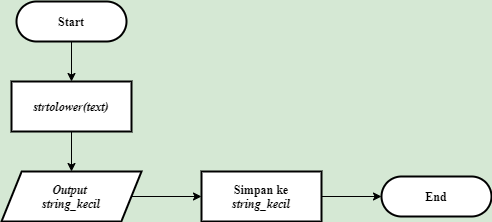

The diagram above was exported from draw.io. Its source (the exported page's mxGraphModel, read from the mxfile embedded in the PNG):
<mxGraphModel dx="1019" dy="555" grid="1" gridSize="10" guides="1" tooltips="1" connect="1" arrows="1" fold="1" page="1" pageScale="1" pageWidth="827" pageHeight="1169" background="#D5E8D4" math="0" shadow="0">
  <root>
    <mxCell id="0" />
    <mxCell id="1" parent="0" />
    <mxCell id="nq37NrVnf6S420Zew8mY-68" style="edgeStyle=orthogonalEdgeStyle;rounded=0;orthogonalLoop=1;jettySize=auto;html=1;entryX=0.5;entryY=0;entryDx=0;entryDy=0;entryPerimeter=0;fontSize=12;" parent="1" edge="1">
      <mxGeometry relative="1" as="geometry">
        <mxPoint x="100" y="410" as="sourcePoint" />
        <Array as="points">
          <mxPoint x="100" y="450" />
          <mxPoint x="200" y="450" />
          <mxPoint x="200" y="110" />
          <mxPoint x="300" y="110" />
        </Array>
      </mxGeometry>
    </mxCell>
    <mxCell id="sGadH_dSpeJoEKx7ybwO-1" style="edgeStyle=orthogonalEdgeStyle;rounded=0;orthogonalLoop=1;jettySize=auto;html=1;entryX=0.5;entryY=0;entryDx=0;entryDy=0;entryPerimeter=0;fontSize=12;" parent="1" edge="1">
      <mxGeometry relative="1" as="geometry">
        <mxPoint x="110" y="410" as="sourcePoint" />
        <Array as="points">
          <mxPoint x="110" y="450" />
          <mxPoint x="210" y="450" />
          <mxPoint x="210" y="110" />
          <mxPoint x="310" y="110" />
        </Array>
      </mxGeometry>
    </mxCell>
    <mxCell id="sGadH_dSpeJoEKx7ybwO-2" style="edgeStyle=orthogonalEdgeStyle;rounded=0;orthogonalLoop=1;jettySize=auto;html=1;entryX=0.5;entryY=0;entryDx=0;entryDy=0;" parent="1" source="sGadH_dSpeJoEKx7ybwO-3" target="sGadH_dSpeJoEKx7ybwO-5" edge="1">
      <mxGeometry relative="1" as="geometry" />
    </mxCell>
    <mxCell id="sGadH_dSpeJoEKx7ybwO-3" value="&lt;b style=&quot;font-size: 12px&quot;&gt;&lt;font face=&quot;Times New Roman&quot;&gt;Start&lt;/font&gt;&lt;/b&gt;" style="rounded=1;whiteSpace=wrap;html=1;absoluteArcSize=1;arcSize=140;strokeWidth=2;fontSize=12;" parent="1" vertex="1">
      <mxGeometry x="65" y="50" width="110" height="40" as="geometry" />
    </mxCell>
    <mxCell id="sGadH_dSpeJoEKx7ybwO-4" style="edgeStyle=orthogonalEdgeStyle;rounded=0;orthogonalLoop=1;jettySize=auto;html=1;" parent="1" source="sGadH_dSpeJoEKx7ybwO-5" edge="1">
      <mxGeometry relative="1" as="geometry">
        <mxPoint x="120" y="220" as="targetPoint" />
      </mxGeometry>
    </mxCell>
    <mxCell id="sGadH_dSpeJoEKx7ybwO-5" value="&lt;b&gt;&lt;i&gt;&lt;font face=&quot;Times New Roman&quot;&gt;strtolower(text)&lt;/font&gt;&lt;/i&gt;&lt;/b&gt;" style="rounded=1;whiteSpace=wrap;html=1;absoluteArcSize=1;arcSize=0;strokeWidth=2;fontSize=12;" parent="1" vertex="1">
      <mxGeometry x="60" y="130" width="120" height="50" as="geometry" />
    </mxCell>
    <mxCell id="sGadH_dSpeJoEKx7ybwO-6" style="edgeStyle=orthogonalEdgeStyle;rounded=0;orthogonalLoop=1;jettySize=auto;html=1;entryX=0;entryY=0.5;entryDx=0;entryDy=0;" parent="1" source="sGadH_dSpeJoEKx7ybwO-7" target="sGadH_dSpeJoEKx7ybwO-9" edge="1">
      <mxGeometry relative="1" as="geometry" />
    </mxCell>
    <mxCell id="sGadH_dSpeJoEKx7ybwO-7" value="&lt;font face=&quot;Times New Roman&quot;&gt;&lt;i&gt;Output &lt;br&gt;&lt;/i&gt;&lt;span style=&quot;font-size: 12px&quot;&gt;&lt;i&gt;string_kecil&lt;/i&gt;&lt;/span&gt;&lt;/font&gt;" style="shape=parallelogram;html=1;strokeWidth=2;perimeter=parallelogramPerimeter;whiteSpace=wrap;rounded=1;arcSize=0;size=0.14423076923076925;fontSize=12;fontStyle=1" parent="1" vertex="1">
      <mxGeometry x="50" y="220" width="140" height="50" as="geometry" />
    </mxCell>
    <mxCell id="sGadH_dSpeJoEKx7ybwO-8" style="edgeStyle=orthogonalEdgeStyle;rounded=0;orthogonalLoop=1;jettySize=auto;html=1;entryX=0;entryY=0.5;entryDx=0;entryDy=0;" parent="1" source="sGadH_dSpeJoEKx7ybwO-9" target="sGadH_dSpeJoEKx7ybwO-10" edge="1">
      <mxGeometry relative="1" as="geometry" />
    </mxCell>
    <mxCell id="sGadH_dSpeJoEKx7ybwO-9" value="&lt;font face=&quot;Times New Roman&quot;&gt;&lt;b&gt;Simpan ke&lt;br&gt;&lt;/b&gt;&lt;i style=&quot;font-weight: 700&quot;&gt;string_kecil&lt;/i&gt;&lt;/font&gt;&lt;span style=&quot;font-family: &amp;#34;helvetica&amp;#34;&quot;&gt;&lt;b&gt;&lt;br&gt;&lt;/b&gt;&lt;/span&gt;" style="rounded=1;whiteSpace=wrap;html=1;absoluteArcSize=1;arcSize=0;strokeWidth=2;fontSize=12;" parent="1" vertex="1">
      <mxGeometry x="250" y="220" width="120" height="50" as="geometry" />
    </mxCell>
    <mxCell id="sGadH_dSpeJoEKx7ybwO-10" value="&lt;b&gt;&lt;font face=&quot;Times New Roman&quot;&gt;End&lt;/font&gt;&lt;/b&gt;" style="rounded=1;whiteSpace=wrap;html=1;absoluteArcSize=1;arcSize=140;strokeWidth=2;fontSize=12;" parent="1" vertex="1">
      <mxGeometry x="430" y="224.99999999999994" width="110" height="40" as="geometry" />
    </mxCell>
  </root>
</mxGraphModel>